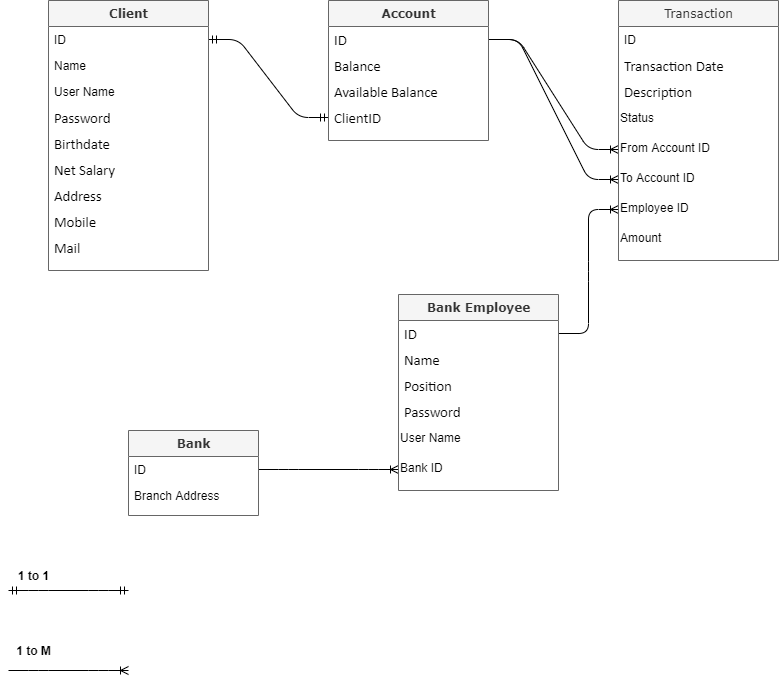

The diagram above was exported from draw.io. Its source (the exported page's mxGraphModel, read from the mxfile embedded in the PNG):
<mxGraphModel dx="1806" dy="908" grid="1" gridSize="10" guides="1" tooltips="1" connect="1" arrows="1" fold="1" page="1" pageScale="1" pageWidth="827" pageHeight="1169" math="0" shadow="0">
  <root>
    <mxCell id="WIyWlLk6GJQsqaUBKTNV-0" />
    <mxCell id="WIyWlLk6GJQsqaUBKTNV-1" parent="WIyWlLk6GJQsqaUBKTNV-0" />
    <mxCell id="o3X5yU2yKc5wObB9GrR8-58" value="" style="edgeStyle=entityRelationEdgeStyle;fontSize=12;html=1;endArrow=ERmandOne;startArrow=ERmandOne;exitX=1;exitY=0.5;exitDx=0;exitDy=0;entryX=0;entryY=0.5;entryDx=0;entryDy=0;" parent="WIyWlLk6GJQsqaUBKTNV-1" source="o3X5yU2yKc5wObB9GrR8-16" target="A-Nhx25z2BkeYqb4sUgE-1" edge="1">
      <mxGeometry width="100" height="100" relative="1" as="geometry">
        <mxPoint x="220" y="220" as="sourcePoint" />
        <mxPoint x="320" y="120" as="targetPoint" />
      </mxGeometry>
    </mxCell>
    <mxCell id="o3X5yU2yKc5wObB9GrR8-59" value="" style="edgeStyle=entityRelationEdgeStyle;fontSize=12;html=1;endArrow=ERoneToMany;exitX=1;exitY=0.5;exitDx=0;exitDy=0;entryX=0;entryY=0.5;entryDx=0;entryDy=0;" parent="WIyWlLk6GJQsqaUBKTNV-1" source="o3X5yU2yKc5wObB9GrR8-38" target="o3X5yU2yKc5wObB9GrR8-36" edge="1">
      <mxGeometry width="100" height="100" relative="1" as="geometry">
        <mxPoint x="540" y="590" as="sourcePoint" />
        <mxPoint x="640" y="490" as="targetPoint" />
      </mxGeometry>
    </mxCell>
    <mxCell id="o3X5yU2yKc5wObB9GrR8-60" value="" style="edgeStyle=entityRelationEdgeStyle;fontSize=12;html=1;endArrow=ERoneToMany;exitX=1;exitY=0.5;exitDx=0;exitDy=0;" parent="WIyWlLk6GJQsqaUBKTNV-1" source="o3X5yU2yKc5wObB9GrR8-12" target="o3X5yU2yKc5wObB9GrR8-45" edge="1">
      <mxGeometry width="100" height="100" relative="1" as="geometry">
        <mxPoint x="520" y="230" as="sourcePoint" />
        <mxPoint x="510" y="320" as="targetPoint" />
      </mxGeometry>
    </mxCell>
    <mxCell id="o3X5yU2yKc5wObB9GrR8-61" value="" style="edgeStyle=entityRelationEdgeStyle;fontSize=12;html=1;endArrow=ERoneToMany;entryX=0;entryY=0.5;entryDx=0;entryDy=0;" parent="WIyWlLk6GJQsqaUBKTNV-1" source="o3X5yU2yKc5wObB9GrR8-12" target="o3X5yU2yKc5wObB9GrR8-46" edge="1">
      <mxGeometry width="100" height="100" relative="1" as="geometry">
        <mxPoint x="230" y="100" as="sourcePoint" />
        <mxPoint x="360" y="180" as="targetPoint" />
      </mxGeometry>
    </mxCell>
    <object label="&lt;font style=&quot;font-size: 12px&quot;&gt;&lt;b&gt;Client&lt;/b&gt;&lt;/font&gt;" id="o3X5yU2yKc5wObB9GrR8-15">
      <mxCell style="swimlane;html=1;fontStyle=0;childLayout=stackLayout;horizontal=1;startSize=26;fillColor=#f5f5f5;horizontalStack=0;resizeParent=1;resizeLast=0;collapsible=1;marginBottom=0;swimlaneFillColor=#ffffff;rounded=0;shadow=0;comic=0;labelBackgroundColor=none;strokeWidth=1;fontFamily=Verdana;fontSize=10;align=center;strokeColor=#666666;fontColor=#333333;" parent="WIyWlLk6GJQsqaUBKTNV-1" vertex="1">
        <mxGeometry x="80" y="10" width="160" height="270" as="geometry">
          <mxRectangle x="350" y="42" width="60" height="26" as="alternateBounds" />
        </mxGeometry>
      </mxCell>
    </object>
    <mxCell id="o3X5yU2yKc5wObB9GrR8-16" value="ID" style="text;html=1;strokeColor=none;fillColor=none;align=left;verticalAlign=top;spacingLeft=4;spacingRight=4;whiteSpace=wrap;overflow=hidden;rotatable=0;points=[[0,0.5],[1,0.5]];portConstraint=eastwest;" parent="o3X5yU2yKc5wObB9GrR8-15" vertex="1">
      <mxGeometry y="26" width="160" height="26" as="geometry" />
    </mxCell>
    <mxCell id="o3X5yU2yKc5wObB9GrR8-18" value="Name" style="text;html=1;strokeColor=none;fillColor=none;align=left;verticalAlign=top;spacingLeft=4;spacingRight=4;whiteSpace=wrap;overflow=hidden;rotatable=0;points=[[0,0.5],[1,0.5]];portConstraint=eastwest;" parent="o3X5yU2yKc5wObB9GrR8-15" vertex="1">
      <mxGeometry y="52" width="160" height="26" as="geometry" />
    </mxCell>
    <mxCell id="o3X5yU2yKc5wObB9GrR8-19" value="User Name" style="text;html=1;strokeColor=none;fillColor=none;align=left;verticalAlign=top;spacingLeft=4;spacingRight=4;whiteSpace=wrap;overflow=hidden;rotatable=0;points=[[0,0.5],[1,0.5]];portConstraint=eastwest;" parent="o3X5yU2yKc5wObB9GrR8-15" vertex="1">
      <mxGeometry y="78" width="160" height="26" as="geometry" />
    </mxCell>
    <mxCell id="o3X5yU2yKc5wObB9GrR8-20" value="&lt;span style=&quot;font-size: 11.0pt ; line-height: 107% ; font-family: &amp;#34;calibri&amp;#34; , sans-serif&quot;&gt;Password&lt;/span&gt;" style="text;html=1;strokeColor=none;fillColor=none;align=left;verticalAlign=top;spacingLeft=4;spacingRight=4;whiteSpace=wrap;overflow=hidden;rotatable=0;points=[[0,0.5],[1,0.5]];portConstraint=eastwest;" parent="o3X5yU2yKc5wObB9GrR8-15" vertex="1">
      <mxGeometry y="104" width="160" height="26" as="geometry" />
    </mxCell>
    <mxCell id="o3X5yU2yKc5wObB9GrR8-21" value="&lt;span style=&quot;font-size: 11.0pt ; line-height: 107% ; font-family: &amp;#34;calibri&amp;#34; , sans-serif&quot;&gt;Birthdate&lt;/span&gt;" style="text;html=1;strokeColor=none;fillColor=none;align=left;verticalAlign=top;spacingLeft=4;spacingRight=4;whiteSpace=wrap;overflow=hidden;rotatable=0;points=[[0,0.5],[1,0.5]];portConstraint=eastwest;" parent="o3X5yU2yKc5wObB9GrR8-15" vertex="1">
      <mxGeometry y="130" width="160" height="26" as="geometry" />
    </mxCell>
    <mxCell id="o3X5yU2yKc5wObB9GrR8-22" value="&lt;span style=&quot;font-size: 11.0pt ; line-height: 107% ; font-family: &amp;#34;calibri&amp;#34; , sans-serif&quot;&gt;Net Salary&lt;/span&gt;" style="text;html=1;strokeColor=none;fillColor=none;align=left;verticalAlign=top;spacingLeft=4;spacingRight=4;whiteSpace=wrap;overflow=hidden;rotatable=0;points=[[0,0.5],[1,0.5]];portConstraint=eastwest;" parent="o3X5yU2yKc5wObB9GrR8-15" vertex="1">
      <mxGeometry y="156" width="160" height="26" as="geometry" />
    </mxCell>
    <mxCell id="o3X5yU2yKc5wObB9GrR8-23" value="&lt;span style=&quot;font-size: 11.0pt ; line-height: 107% ; font-family: &amp;#34;calibri&amp;#34; , sans-serif&quot;&gt;Address&lt;/span&gt;" style="text;html=1;strokeColor=none;fillColor=none;align=left;verticalAlign=top;spacingLeft=4;spacingRight=4;whiteSpace=wrap;overflow=hidden;rotatable=0;points=[[0,0.5],[1,0.5]];portConstraint=eastwest;" parent="o3X5yU2yKc5wObB9GrR8-15" vertex="1">
      <mxGeometry y="182" width="160" height="26" as="geometry" />
    </mxCell>
    <mxCell id="o3X5yU2yKc5wObB9GrR8-24" value="&lt;span style=&quot;font-size: 11.0pt ; line-height: 107% ; font-family: &amp;#34;calibri&amp;#34; , sans-serif&quot;&gt;Mobile&lt;/span&gt;" style="text;html=1;strokeColor=none;fillColor=none;align=left;verticalAlign=top;spacingLeft=4;spacingRight=4;whiteSpace=wrap;overflow=hidden;rotatable=0;points=[[0,0.5],[1,0.5]];portConstraint=eastwest;" parent="o3X5yU2yKc5wObB9GrR8-15" vertex="1">
      <mxGeometry y="208" width="160" height="26" as="geometry" />
    </mxCell>
    <mxCell id="o3X5yU2yKc5wObB9GrR8-25" value="&lt;span style=&quot;font-size: 11.0pt ; line-height: 107% ; font-family: &amp;#34;calibri&amp;#34; , sans-serif&quot;&gt;Mail&lt;/span&gt;" style="text;html=1;strokeColor=none;fillColor=none;align=left;verticalAlign=top;spacingLeft=4;spacingRight=4;whiteSpace=wrap;overflow=hidden;rotatable=0;points=[[0,0.5],[1,0.5]];portConstraint=eastwest;" parent="o3X5yU2yKc5wObB9GrR8-15" vertex="1">
      <mxGeometry y="234" width="160" height="26" as="geometry" />
    </mxCell>
    <mxCell id="o3X5yU2yKc5wObB9GrR8-37" value="&lt;font style=&quot;font-size: 12px&quot;&gt;&lt;b&gt;Bank&lt;/b&gt;&lt;/font&gt;" style="swimlane;html=1;fontStyle=0;childLayout=stackLayout;horizontal=1;startSize=26;fillColor=#f5f5f5;horizontalStack=0;resizeParent=1;resizeLast=0;collapsible=1;marginBottom=0;swimlaneFillColor=#ffffff;rounded=0;shadow=0;comic=0;labelBackgroundColor=none;strokeWidth=1;fontFamily=Verdana;fontSize=10;align=center;strokeColor=#666666;fontColor=#333333;" parent="WIyWlLk6GJQsqaUBKTNV-1" vertex="1">
      <mxGeometry x="160" y="440" width="130" height="85" as="geometry" />
    </mxCell>
    <mxCell id="o3X5yU2yKc5wObB9GrR8-38" value="ID" style="text;html=1;strokeColor=none;fillColor=none;align=left;verticalAlign=top;spacingLeft=4;spacingRight=4;whiteSpace=wrap;overflow=hidden;rotatable=0;points=[[0,0.5],[1,0.5]];portConstraint=eastwest;" parent="o3X5yU2yKc5wObB9GrR8-37" vertex="1">
      <mxGeometry y="26" width="130" height="26" as="geometry" />
    </mxCell>
    <mxCell id="o3X5yU2yKc5wObB9GrR8-39" value="Branch Address" style="text;html=1;strokeColor=none;fillColor=none;align=left;verticalAlign=top;spacingLeft=4;spacingRight=4;whiteSpace=wrap;overflow=hidden;rotatable=0;points=[[0,0.5],[1,0.5]];portConstraint=eastwest;" parent="o3X5yU2yKc5wObB9GrR8-37" vertex="1">
      <mxGeometry y="52" width="130" height="26" as="geometry" />
    </mxCell>
    <mxCell id="Yeqm1Z1QdyAMu-DGeorz-4" value="" style="edgeStyle=entityRelationEdgeStyle;fontSize=12;html=1;endArrow=ERmandOne;startArrow=ERmandOne;" parent="WIyWlLk6GJQsqaUBKTNV-1" edge="1">
      <mxGeometry width="100" height="100" relative="1" as="geometry">
        <mxPoint x="40" y="600" as="sourcePoint" />
        <mxPoint x="160" y="600" as="targetPoint" />
      </mxGeometry>
    </mxCell>
    <mxCell id="Yeqm1Z1QdyAMu-DGeorz-6" value="&lt;font style=&quot;font-size: 12px&quot;&gt;&lt;b&gt;1 to 1&lt;/b&gt;&lt;/font&gt;" style="text;html=1;align=center;verticalAlign=middle;resizable=0;points=[];autosize=1;" parent="WIyWlLk6GJQsqaUBKTNV-1" vertex="1">
      <mxGeometry x="40" y="575" width="50" height="20" as="geometry" />
    </mxCell>
    <mxCell id="Yeqm1Z1QdyAMu-DGeorz-7" value="&lt;font style=&quot;font-size: 12px&quot;&gt;&lt;b&gt;1 to M&lt;/b&gt;&lt;/font&gt;" style="text;html=1;align=center;verticalAlign=middle;resizable=0;points=[];autosize=1;" parent="WIyWlLk6GJQsqaUBKTNV-1" vertex="1">
      <mxGeometry x="40" y="650" width="50" height="20" as="geometry" />
    </mxCell>
    <mxCell id="Yeqm1Z1QdyAMu-DGeorz-8" value="" style="edgeStyle=entityRelationEdgeStyle;fontSize=12;html=1;endArrow=ERoneToMany;" parent="WIyWlLk6GJQsqaUBKTNV-1" edge="1">
      <mxGeometry width="100" height="100" relative="1" as="geometry">
        <mxPoint x="40" y="680" as="sourcePoint" />
        <mxPoint x="160" y="680" as="targetPoint" />
      </mxGeometry>
    </mxCell>
    <mxCell id="Yeqm1Z1QdyAMu-DGeorz-9" value="" style="edgeStyle=entityRelationEdgeStyle;fontSize=12;html=1;endArrow=ERoneToMany;entryX=0;entryY=0.5;entryDx=0;entryDy=0;" parent="WIyWlLk6GJQsqaUBKTNV-1" source="o3X5yU2yKc5wObB9GrR8-30" target="o3X5yU2yKc5wObB9GrR8-47" edge="1">
      <mxGeometry width="100" height="100" relative="1" as="geometry">
        <mxPoint x="690" y="420" as="sourcePoint" />
        <mxPoint x="790" y="320" as="targetPoint" />
      </mxGeometry>
    </mxCell>
    <mxCell id="o3X5yU2yKc5wObB9GrR8-11" value="&lt;font style=&quot;font-size: 12px&quot;&gt;&lt;b&gt;Account&lt;/b&gt;&lt;/font&gt;" style="swimlane;html=1;fontStyle=0;childLayout=stackLayout;horizontal=1;startSize=26;fillColor=#f5f5f5;horizontalStack=0;resizeParent=1;resizeLast=0;collapsible=1;marginBottom=0;swimlaneFillColor=#ffffff;rounded=0;shadow=0;comic=0;labelBackgroundColor=none;strokeWidth=1;fontFamily=Verdana;fontSize=10;align=center;strokeColor=#666666;fontColor=#333333;" parent="WIyWlLk6GJQsqaUBKTNV-1" vertex="1">
      <mxGeometry x="360" y="10" width="160" height="140" as="geometry" />
    </mxCell>
    <mxCell id="o3X5yU2yKc5wObB9GrR8-12" value="&lt;span style=&quot;font-size: 11.0pt ; line-height: 107% ; font-family: &amp;#34;calibri&amp;#34; , sans-serif&quot;&gt;ID&lt;/span&gt;" style="text;html=1;strokeColor=none;fillColor=none;align=left;verticalAlign=top;spacingLeft=4;spacingRight=4;whiteSpace=wrap;overflow=hidden;rotatable=0;points=[[0,0.5],[1,0.5]];portConstraint=eastwest;" parent="o3X5yU2yKc5wObB9GrR8-11" vertex="1">
      <mxGeometry y="26" width="160" height="26" as="geometry" />
    </mxCell>
    <mxCell id="o3X5yU2yKc5wObB9GrR8-13" value="&lt;span style=&quot;font-size: 11.0pt ; line-height: 107% ; font-family: &amp;#34;calibri&amp;#34; , sans-serif&quot;&gt;Balance&lt;/span&gt;" style="text;html=1;strokeColor=none;fillColor=none;align=left;verticalAlign=top;spacingLeft=4;spacingRight=4;whiteSpace=wrap;overflow=hidden;rotatable=0;points=[[0,0.5],[1,0.5]];portConstraint=eastwest;" parent="o3X5yU2yKc5wObB9GrR8-11" vertex="1">
      <mxGeometry y="52" width="160" height="26" as="geometry" />
    </mxCell>
    <mxCell id="o3X5yU2yKc5wObB9GrR8-14" value="&lt;span style=&quot;font-size: 11.0pt ; line-height: 107% ; font-family: &amp;#34;calibri&amp;#34; , sans-serif&quot;&gt;Available Balance&lt;/span&gt;" style="text;html=1;strokeColor=none;fillColor=none;align=left;verticalAlign=top;spacingLeft=4;spacingRight=4;whiteSpace=wrap;overflow=hidden;rotatable=0;points=[[0,0.5],[1,0.5]];portConstraint=eastwest;" parent="o3X5yU2yKc5wObB9GrR8-11" vertex="1">
      <mxGeometry y="78" width="160" height="26" as="geometry" />
    </mxCell>
    <mxCell id="A-Nhx25z2BkeYqb4sUgE-1" value="&lt;span style=&quot;font-size: 11.0pt ; line-height: 107% ; font-family: &amp;#34;calibri&amp;#34; , sans-serif&quot;&gt;ClientID&lt;/span&gt;" style="text;html=1;strokeColor=none;fillColor=none;align=left;verticalAlign=top;spacingLeft=4;spacingRight=4;whiteSpace=wrap;overflow=hidden;rotatable=0;points=[[0,0.5],[1,0.5]];portConstraint=eastwest;" parent="o3X5yU2yKc5wObB9GrR8-11" vertex="1">
      <mxGeometry y="104" width="160" height="26" as="geometry" />
    </mxCell>
    <object label="&lt;font style=&quot;font-size: 12px&quot;&gt;Transaction&lt;/font&gt;" id="o3X5yU2yKc5wObB9GrR8-40">
      <mxCell style="swimlane;html=1;fontStyle=0;childLayout=stackLayout;horizontal=1;startSize=26;fillColor=#f5f5f5;horizontalStack=0;resizeParent=1;resizeLast=0;collapsible=1;marginBottom=0;swimlaneFillColor=#ffffff;rounded=0;shadow=0;comic=0;labelBackgroundColor=none;strokeWidth=1;fontFamily=Verdana;fontSize=10;align=center;strokeColor=#666666;fontColor=#333333;" parent="WIyWlLk6GJQsqaUBKTNV-1" vertex="1">
        <mxGeometry x="650" y="10" width="160" height="260" as="geometry">
          <mxRectangle x="110" y="52" width="60" height="26" as="alternateBounds" />
        </mxGeometry>
      </mxCell>
    </object>
    <mxCell id="o3X5yU2yKc5wObB9GrR8-41" value="ID" style="text;html=1;strokeColor=none;fillColor=none;align=left;verticalAlign=top;spacingLeft=4;spacingRight=4;whiteSpace=wrap;overflow=hidden;rotatable=0;points=[[0,0.5],[1,0.5]];portConstraint=eastwest;" parent="o3X5yU2yKc5wObB9GrR8-40" vertex="1">
      <mxGeometry y="26" width="160" height="26" as="geometry" />
    </mxCell>
    <mxCell id="o3X5yU2yKc5wObB9GrR8-42" value="&lt;span style=&quot;font-size: 11.0pt ; line-height: 107% ; font-family: &amp;#34;calibri&amp;#34; , sans-serif&quot;&gt;Transaction Date&lt;/span&gt;" style="text;html=1;strokeColor=none;fillColor=none;align=left;verticalAlign=top;spacingLeft=4;spacingRight=4;whiteSpace=wrap;overflow=hidden;rotatable=0;points=[[0,0.5],[1,0.5]];portConstraint=eastwest;" parent="o3X5yU2yKc5wObB9GrR8-40" vertex="1">
      <mxGeometry y="52" width="160" height="26" as="geometry" />
    </mxCell>
    <mxCell id="o3X5yU2yKc5wObB9GrR8-43" value="&lt;span style=&quot;font-size: 11.0pt ; line-height: 107% ; font-family: &amp;#34;calibri&amp;#34; , sans-serif&quot;&gt;Description&lt;/span&gt;" style="text;html=1;strokeColor=none;fillColor=none;align=left;verticalAlign=top;spacingLeft=4;spacingRight=4;whiteSpace=wrap;overflow=hidden;rotatable=0;points=[[0,0.5],[1,0.5]];portConstraint=eastwest;" parent="o3X5yU2yKc5wObB9GrR8-40" vertex="1">
      <mxGeometry y="78" width="160" height="26" as="geometry" />
    </mxCell>
    <mxCell id="o3X5yU2yKc5wObB9GrR8-44" value="Status" style="text;html=1;" parent="o3X5yU2yKc5wObB9GrR8-40" vertex="1">
      <mxGeometry y="104" width="160" height="30" as="geometry" />
    </mxCell>
    <mxCell id="o3X5yU2yKc5wObB9GrR8-45" value="From Account ID" style="text;html=1;" parent="o3X5yU2yKc5wObB9GrR8-40" vertex="1">
      <mxGeometry y="134" width="160" height="30" as="geometry" />
    </mxCell>
    <mxCell id="o3X5yU2yKc5wObB9GrR8-46" value="To Account ID" style="text;html=1;" parent="o3X5yU2yKc5wObB9GrR8-40" vertex="1">
      <mxGeometry y="164" width="160" height="30" as="geometry" />
    </mxCell>
    <mxCell id="o3X5yU2yKc5wObB9GrR8-47" value="Employee ID" style="text;html=1;" parent="o3X5yU2yKc5wObB9GrR8-40" vertex="1">
      <mxGeometry y="194" width="160" height="30" as="geometry" />
    </mxCell>
    <mxCell id="A-Nhx25z2BkeYqb4sUgE-0" value="Amount" style="text;html=1;" parent="o3X5yU2yKc5wObB9GrR8-40" vertex="1">
      <mxGeometry y="224" width="160" height="30" as="geometry" />
    </mxCell>
    <mxCell id="o3X5yU2yKc5wObB9GrR8-29" value="&lt;font style=&quot;font-size: 12px&quot;&gt;&lt;b&gt;Bank Employee&lt;/b&gt;&lt;/font&gt;" style="swimlane;html=1;fontStyle=0;childLayout=stackLayout;horizontal=1;startSize=26;fillColor=#f5f5f5;horizontalStack=0;resizeParent=1;resizeLast=0;collapsible=1;marginBottom=0;swimlaneFillColor=#ffffff;rounded=0;shadow=0;comic=0;labelBackgroundColor=none;strokeWidth=1;fontFamily=Verdana;fontSize=10;align=center;strokeColor=#666666;fontColor=#333333;" parent="WIyWlLk6GJQsqaUBKTNV-1" vertex="1">
      <mxGeometry x="430" y="304" width="160" height="196" as="geometry">
        <mxRectangle x="580" y="87" width="110" height="26" as="alternateBounds" />
      </mxGeometry>
    </mxCell>
    <mxCell id="o3X5yU2yKc5wObB9GrR8-30" value="&lt;span style=&quot;font-size: 11.0pt ; line-height: 107% ; font-family: &amp;#34;calibri&amp;#34; , sans-serif&quot;&gt;ID&lt;/span&gt;" style="text;html=1;strokeColor=none;fillColor=none;align=left;verticalAlign=top;spacingLeft=4;spacingRight=4;whiteSpace=wrap;overflow=hidden;rotatable=0;points=[[0,0.5],[1,0.5]];portConstraint=eastwest;" parent="o3X5yU2yKc5wObB9GrR8-29" vertex="1">
      <mxGeometry y="26" width="160" height="26" as="geometry" />
    </mxCell>
    <mxCell id="o3X5yU2yKc5wObB9GrR8-31" value="&lt;span style=&quot;font-size: 11.0pt ; line-height: 107% ; font-family: &amp;#34;calibri&amp;#34; , sans-serif&quot;&gt;Name&lt;/span&gt;" style="text;html=1;strokeColor=none;fillColor=none;align=left;verticalAlign=top;spacingLeft=4;spacingRight=4;whiteSpace=wrap;overflow=hidden;rotatable=0;points=[[0,0.5],[1,0.5]];portConstraint=eastwest;" parent="o3X5yU2yKc5wObB9GrR8-29" vertex="1">
      <mxGeometry y="52" width="160" height="26" as="geometry" />
    </mxCell>
    <mxCell id="o3X5yU2yKc5wObB9GrR8-32" value="&lt;span style=&quot;font-size: 11.0pt ; line-height: 107% ; font-family: &amp;#34;calibri&amp;#34; , sans-serif&quot;&gt;Position&lt;/span&gt;" style="text;html=1;strokeColor=none;fillColor=none;align=left;verticalAlign=top;spacingLeft=4;spacingRight=4;whiteSpace=wrap;overflow=hidden;rotatable=0;points=[[0,0.5],[1,0.5]];portConstraint=eastwest;" parent="o3X5yU2yKc5wObB9GrR8-29" vertex="1">
      <mxGeometry y="78" width="160" height="26" as="geometry" />
    </mxCell>
    <mxCell id="o3X5yU2yKc5wObB9GrR8-33" value="&lt;span style=&quot;font-size: 11.0pt ; line-height: 107% ; font-family: &amp;#34;calibri&amp;#34; , sans-serif&quot;&gt;Password&lt;/span&gt;" style="text;html=1;strokeColor=none;fillColor=none;align=left;verticalAlign=top;spacingLeft=4;spacingRight=4;whiteSpace=wrap;overflow=hidden;rotatable=0;points=[[0,0.5],[1,0.5]];portConstraint=eastwest;" parent="o3X5yU2yKc5wObB9GrR8-29" vertex="1">
      <mxGeometry y="104" width="160" height="26" as="geometry" />
    </mxCell>
    <mxCell id="o3X5yU2yKc5wObB9GrR8-34" value="User Name" style="text;html=1;" parent="o3X5yU2yKc5wObB9GrR8-29" vertex="1">
      <mxGeometry y="130" width="160" height="30" as="geometry" />
    </mxCell>
    <mxCell id="o3X5yU2yKc5wObB9GrR8-36" value="Bank ID" style="text;html=1;" parent="o3X5yU2yKc5wObB9GrR8-29" vertex="1">
      <mxGeometry y="160" width="160" height="30" as="geometry" />
    </mxCell>
  </root>
</mxGraphModel>